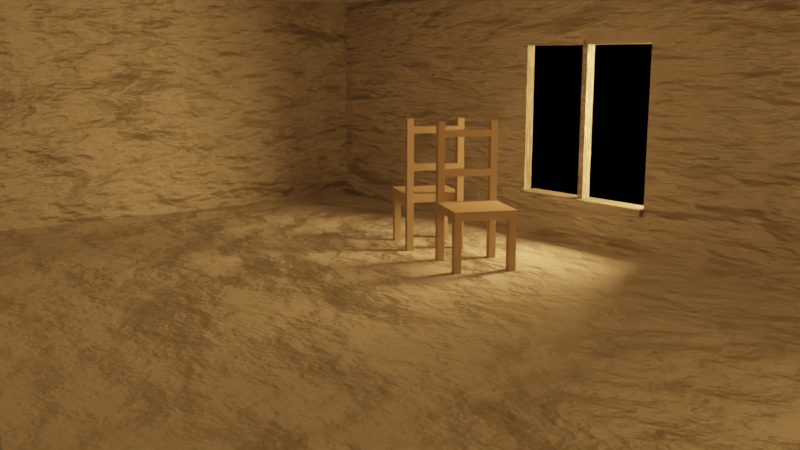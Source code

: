 # Source: renderDay18.blend  (saved by Blender 2.79.6; exported with 4.5.12 LTS)
import bpy
from mathutils import Matrix  # noqa: F401  (used for matrix-valued properties, if any)

bpy.ops.wm.read_factory_settings(use_empty=True)
scene = bpy.context.scene
scene.name = 'Scene'

# ---- collections
col_collection_1 = bpy.data.collections.new('Collection 1'); scene.collection.children.link(col_collection_1)

# ---- materials (node trees are filled in below, after node groups)
mat_material_006 = bpy.data.materials.new('Material.006')
mat_material_006.alpha_threshold = 0.0
mat_material_006.roughness = 0.5
mat_material_004 = bpy.data.materials.new('Material.004')
mat_material_004.alpha_threshold = 0.0
mat_material_004.roughness = 0.5
mat_material_003 = bpy.data.materials.new('Material.003')
mat_material_003.alpha_threshold = 0.0
mat_material_003.roughness = 0.5
mat_material_005 = bpy.data.materials.new('Material.005')
mat_material_005.alpha_threshold = 0.0
mat_material_005.roughness = 0.5
mat_material_002 = bpy.data.materials.new('Material.002')
mat_material_002.alpha_threshold = 0.0
mat_material_002.roughness = 0.5
mat_fur_material = bpy.data.materials.new('Fur Material')
mat_fur_material.alpha_threshold = 0.0
mat_fur_material.diffuse_color = (0.0107, 0.8, 0.01254, 1.0)
mat_fur_material.roughness = 0.5
mat_material_001 = bpy.data.materials.new('Material.001')
mat_material_001.alpha_threshold = 0.0
mat_material_001.roughness = 0.5

# ---- material node trees
mat_material_006.use_nodes = True; mat_material_006.node_tree.nodes.clear()
_N = mat_material_006.node_tree.nodes; _L = mat_material_006.node_tree.links
n0 = _N.new('ShaderNodeOutputMaterial'); n0.name = 'Material Output'; n0.location = (200, 0)
n1 = _N.new('ShaderNodeEmission'); n1.name = 'Emission'; n1.location = (0, 0)
n1.inputs[1].default_value = 4.1
n2 = _N.new('ShaderNodeBlackbody'); n2.name = 'Blackbody'; n2.location = (-200, 0)
n2.inputs[0].default_value = 3000.0
_L.new(n2.outputs[0], n1.inputs[0])
_L.new(n1.outputs[0], n0.inputs[0])
n0.is_active_output = True
mat_material_004.use_nodes = True; mat_material_004.node_tree.nodes.clear()
_N = mat_material_004.node_tree.nodes; _L = mat_material_004.node_tree.links
n0 = _N.new('ShaderNodeOutputMaterial'); n0.name = 'Material Output'; n0.location = (200, 0)
n1 = _N.new('ShaderNodeBsdfPrincipled'); n1.name = 'Dielectric'; n1.location = (0, 0)
n1.distribution = 'GGX'
n1.subsurface_method = 'BURLEY'
n1.inputs[2].default_value = 0.0
n1.inputs[3].default_value = 1.45
n1.inputs[13].default_value = 0.0
_L.new(n1.outputs[0], n0.inputs[0])
n0.is_active_output = True
mat_material_003.use_nodes = True; mat_material_003.node_tree.nodes.clear()
_N = mat_material_003.node_tree.nodes; _L = mat_material_003.node_tree.links
n0 = _N.new('ShaderNodeOutputMaterial'); n0.name = 'Material Output'; n0.location = (200, 0)
n1 = _N.new('ShaderNodeEmission'); n1.name = 'Emission'; n1.location = (0, 0)
n1.inputs[1].default_value = 25.9
n2 = _N.new('ShaderNodeBlackbody'); n2.name = 'Blackbody'; n2.location = (-200, 0)
n2.inputs[0].default_value = 3000.0
_L.new(n2.outputs[0], n1.inputs[0])
_L.new(n1.outputs[0], n0.inputs[0])
n0.is_active_output = True
mat_material_005.use_nodes = True; mat_material_005.node_tree.nodes.clear()
_N = mat_material_005.node_tree.nodes; _L = mat_material_005.node_tree.links
n0 = _N.new('ShaderNodeOutputMaterial'); n0.name = 'Material Output'; n0.location = (200, 0)
n1 = _N.new('ShaderNodeBsdfPrincipled'); n1.name = 'Wood'; n1.location = (0, 0)
n1.distribution = 'GGX'
n1.subsurface_method = 'BURLEY'
n1.inputs[0].default_value = (0.402, 0.319, 0.231, 1.0)
n1.inputs[2].default_value = 0.68
n1.inputs[3].default_value = 1.45
n1.inputs[13].default_value = 1.0
_L.new(n1.outputs[0], n0.inputs[0])
n0.is_active_output = True
mat_material_002.use_nodes = True; mat_material_002.node_tree.nodes.clear()
_N = mat_material_002.node_tree.nodes; _L = mat_material_002.node_tree.links
n0 = _N.new('ShaderNodeBsdfPrincipled'); n0.name = 'Concrete'; n0.location = (-217, 491)
n0.distribution = 'GGX'
n0.subsurface_method = 'BURLEY'
n0.inputs[0].default_value = (0.231, 0.231, 0.202, 1.0)
n0.inputs[2].default_value = 0.74
n0.inputs[3].default_value = 1.45
n0.inputs[13].default_value = 1.2
n1 = _N.new('ShaderNodeOutputMaterial'); n1.name = 'Material Output'; n1.location = (1215, 394)
n2 = _N.new('ShaderNodeMixShader'); n2.name = 'Mix Shader'; n2.location = (1017, 364)
n3 = _N.new('ShaderNodeTexNoise'); n3.name = 'Noise Texture'; n3.location = (224, 340)
n3.inputs[3].default_value = 16.0
n4 = _N.new('ShaderNodeBump'); n4.name = 'Bump'; n4.location = (425, 335)
n4.inputs[0].default_value = 6.0
n4.inputs[1].default_value = 1.0
n4.inputs[2].default_value = 1.0
n5 = _N.new('ShaderNodeBsdfDiffuse'); n5.name = 'Diffuse BSDF'; n5.location = (675, 305)
_L.new(n0.outputs[0], n2.inputs[1])
_L.new(n2.outputs[0], n1.inputs[0])
_L.new(n5.outputs[0], n2.inputs[2])
_L.new(n3.outputs[1], n4.inputs[3])
_L.new(n4.outputs[0], n5.inputs[2])
n1.is_active_output = True
mat_material_001.use_nodes = True; mat_material_001.node_tree.nodes.clear()
_N = mat_material_001.node_tree.nodes; _L = mat_material_001.node_tree.links
n0 = _N.new('ShaderNodeOutputMaterial'); n0.name = 'Material Output'; n0.location = (200, 0)
n1 = _N.new('ShaderNodeEmission'); n1.name = 'Emission'; n1.location = (0, 0)
n1.inputs[1].default_value = 5.4
n2 = _N.new('ShaderNodeBlackbody'); n2.name = 'Blackbody'; n2.location = (-200, 0)
n2.inputs[0].default_value = 3000.0
_L.new(n2.outputs[0], n1.inputs[0])
_L.new(n1.outputs[0], n0.inputs[0])
n0.is_active_output = True

# ---- world
world_world = bpy.data.worlds.new('World'); scene.world = world_world
world_world.color = (0.0, 0.0, 0.0)
world_world.use_sun_shadow = False
world_world.sun_shadow_jitter_overblur = 0.0

# ---- cameras
cam_camera = bpy.data.cameras.new('Camera')
cam_camera.clip_end = 100.0
cam_camera.lens = 35.0
cam_camera.sensor_width = 32.0
cam_camera.sensor_height = 18.0
cam_camera.ortho_scale = 7.314
cam_camera.dof.focus_distance = 0.0

# ---- meshes
me_plane_007 = bpy.data.meshes.new('Plane.007')
me_plane_007.from_pydata([(-1.0, -1.0, 0.0), (1.0, -1.0, 0.0), (-1.0, 1.0, 0.0), (1.0, 1.0, 0.0)], [], [(0, 1, 3, 2)])
me_plane_007.materials.append(mat_material_006)
me_plane_007.use_remesh_preserve_volume = False
me_plane_007.use_remesh_preserve_attributes = False
me_plane_007.use_mirror_vertex_groups = False
me_plane_007.update()
me_plane_006 = bpy.data.meshes.new('Plane.006')
me_plane_006.from_pydata([(-1.0, -0.6778, 0.0), (1.379, -0.6778, 0.0), (-1.0, 0.2307, 3.363e-08), (1.379, 0.2307, 3.363e-08), (-1.0, 0.2307, 0.08051), (-1.0, -0.6778, 0.08051), (1.379, -0.6778, 0.08051), (1.379, 0.2307, 0.08051)], [], [(0, 2, 3, 1), (5, 6, 7, 4), (1, 3, 7, 6), (2, 0, 5, 4), (3, 2, 4, 7), (0, 1, 6, 5)])
me_plane_006.materials.append(mat_material_004)
me_plane_006.use_remesh_preserve_volume = False
me_plane_006.use_remesh_preserve_attributes = False
me_plane_006.use_mirror_vertex_groups = False
me_plane_006.update()
me_plane_005 = bpy.data.meshes.new('Plane.005')
me_plane_005.from_pydata([(-1.0, -0.8243, 0.0), (1.379, -0.8243, 0.0), (-1.0, 1.0, 0.0), (1.379, 1.0, 0.0), (-1.0, 1.0, 0.08051), (-1.0, -0.8243, 0.08051), (1.379, -0.8243, 0.08051), (1.379, 1.0, 0.08051)], [], [(0, 2, 3, 1), (5, 6, 7, 4), (1, 3, 7, 6), (2, 0, 5, 4), (3, 2, 4, 7), (0, 1, 6, 5)])
me_plane_005.materials.append(mat_material_004)
me_plane_005.use_remesh_preserve_volume = False
me_plane_005.use_remesh_preserve_attributes = False
me_plane_005.use_mirror_vertex_groups = False
me_plane_005.update()
me_plane_004 = bpy.data.meshes.new('Plane.004')
me_plane_004.from_pydata([(-1.0, -1.0, 0.0), (1.0, -1.0, 0.0), (-1.0, 1.0, 0.0), (1.0, 1.0, 0.0)], [], [(0, 1, 3, 2)])
me_plane_004.materials.append(mat_material_003)
me_plane_004.use_remesh_preserve_volume = False
me_plane_004.use_remesh_preserve_attributes = False
me_plane_004.use_mirror_vertex_groups = False
me_plane_004.update()
me_cube_009 = bpy.data.meshes.new('Cube.009')
me_cube_009.from_pydata([(-1.0, -1.414, -1.0), (-1.0, -1.414, -0.7204), (-1.0, 0.5654, -1.0), (-1.0, 0.5654, -0.7204), (1.0, -1.414, -1.0), (1.0, -1.414, -0.7204), (1.0, 0.5654, -1.0), (1.0, 0.5654, -0.7204), (-37.5, 0.5717, -0.9982), (-37.5, 0.5717, -0.7186), (-15.96, 0.5717, -0.9982), (-15.96, 0.5717, -0.7186), (-37.5, 0.3475, -0.9982), (-37.5, 0.3475, -0.7186), (-15.96, 0.3475, -0.9982), (-15.96, 0.3475, -0.7186), (3.381, 0.5717, -0.7186), (3.381, 0.5717, -0.9982), (3.381, 0.3475, -0.9982), (3.381, 0.3475, -0.7186), (-12.3, -1.414, -1.0), (-12.3, -1.414, -0.7204), (-12.3, 0.5654, -1.0), (-12.3, 0.5654, -0.7204), (-10.3, -1.414, -1.0), (-10.3, -1.414, -0.7204), (-10.3, 0.5654, -1.0), (-10.3, 0.5654, -0.7204), (-37.5, -1.2, 0.8384), (-37.5, -1.2, 1.118), (-19.91, -1.2, 0.8384), (-19.91, -1.2, 1.118), (-37.5, -1.425, 0.8384), (-37.5, -1.425, 1.118), (-19.91, -1.425, 0.8384), (-19.91, -1.425, 1.118), (-37.5, 0.5707, 0.8384), (-37.5, 0.5707, 1.118), (-19.84, 0.5707, 0.8384), (-19.84, 0.5707, 1.118), (-37.5, 0.3465, 0.8384), (-37.5, 0.3465, 1.118), (-19.84, 0.3465, 0.8384), (-19.84, 0.3465, 1.118), (-37.5, -1.2, -0.9982), (-37.5, -1.2, -0.7186), (-15.96, -1.2, -0.9982), (-15.96, -1.2, -0.7186), (-37.5, -1.425, -0.9982), (-37.5, -1.425, -0.7186), (-15.96, -1.425, -0.9982), (-15.96, -1.425, -0.7186), (3.381, -1.2, -0.7186), (3.381, -1.2, -0.9982), (3.381, -1.425, -0.9982), (3.381, -1.425, -0.7186), (-22.22, -1.428, 1.172), (-19.73, -1.428, 1.172), (-22.22, -1.428, -0.8281), (-19.73, -1.428, -0.8281), (-22.22, 0.5721, 1.172), (-19.73, 0.5721, 1.172), (-22.22, 0.5721, -0.8281), (-19.73, 0.5721, -0.8281)], [], [(0, 1, 3, 2), (6, 7, 5, 4), (4, 5, 1, 0), (2, 6, 4, 0), (7, 3, 1, 5), (2, 3, 7, 6), (8, 9, 11, 10), (10, 11, 16, 17), (14, 15, 13, 12), (12, 13, 9, 8), (10, 14, 12, 8), (15, 11, 9, 13), (17, 16, 19, 18), (15, 14, 18, 19), (14, 10, 17, 18), (11, 15, 19, 16), (20, 21, 23, 22), (26, 27, 25, 24), (24, 25, 21, 20), (22, 26, 24, 20), (27, 23, 21, 25), (22, 23, 27, 26), (28, 29, 31, 30), (34, 35, 33, 32), (32, 33, 29, 28), (30, 34, 32, 28), (35, 31, 29, 33), (30, 31, 35, 34), (36, 37, 39, 38), (42, 43, 41, 40), (40, 41, 37, 36), (38, 42, 40, 36), (43, 39, 37, 41), (38, 39, 43, 42), (44, 45, 47, 46), (46, 47, 52, 53), (50, 51, 49, 48), (48, 49, 45, 44), (46, 50, 48, 44), (51, 47, 45, 49), (53, 52, 55, 54), (51, 50, 54, 55), (50, 46, 53, 54), (47, 51, 55, 52), (56, 57, 59, 58), (58, 59, 63, 62), (62, 63, 61, 60), (60, 61, 57, 56), (58, 62, 60, 56), (63, 59, 57, 61)])
me_cube_009.materials.append(mat_material_005)
me_cube_009.use_remesh_preserve_volume = False
me_cube_009.use_remesh_preserve_attributes = False
me_cube_009.use_mirror_vertex_groups = False
me_cube_009.update()
me_plane_003 = bpy.data.meshes.new('Plane.003')
me_plane_003.from_pydata([(-0.2958, -1.233, -5.204e-08), (1.0, -1.233, 0.0), (-0.2958, 1.0, -5.204e-08), (1.0, 1.0, 0.0), (-0.2958, -1.233, 0.04584), (1.0, -1.233, 0.04584), (-0.2958, 1.0, 0.04584), (1.0, 1.0, 0.04584)], [], [(0, 2, 3, 1), (4, 5, 7, 6), (3, 2, 6, 7), (0, 1, 5, 4), (1, 3, 7, 5), (2, 0, 4, 6)])
me_plane_003.materials.append(mat_material_002)
me_plane_003.materials.append(mat_fur_material)
me_plane_003.use_remesh_preserve_volume = False
me_plane_003.use_remesh_preserve_attributes = False
me_plane_003.use_mirror_vertex_groups = False
me_plane_003.update()
me_cube_007 = bpy.data.meshes.new('Cube.007')
me_cube_007.from_pydata([(-1.0, -1.414, -1.0), (-1.0, -1.414, -0.7204), (-1.0, 0.5654, -1.0), (-1.0, 0.5654, -0.7204), (1.0, -1.414, -1.0), (1.0, -1.414, -0.7204), (1.0, 0.5654, -1.0), (1.0, 0.5654, -0.7204), (-37.5, 0.5717, -0.9982), (-37.5, 0.5717, -0.7186), (-15.96, 0.5717, -0.9982), (-15.96, 0.5717, -0.7186), (-37.5, 0.3475, -0.9982), (-37.5, 0.3475, -0.7186), (-15.96, 0.3475, -0.9982), (-15.96, 0.3475, -0.7186), (3.381, 0.5717, -0.7186), (3.381, 0.5717, -0.9982), (3.381, 0.3475, -0.9982), (3.381, 0.3475, -0.7186), (-12.3, -1.414, -1.0), (-12.3, -1.414, -0.7204), (-12.3, 0.5654, -1.0), (-12.3, 0.5654, -0.7204), (-10.3, -1.414, -1.0), (-10.3, -1.414, -0.7204), (-10.3, 0.5654, -1.0), (-10.3, 0.5654, -0.7204), (-37.5, -1.2, 0.8384), (-37.5, -1.2, 1.118), (-19.91, -1.2, 0.8384), (-19.91, -1.2, 1.118), (-37.5, -1.425, 0.8384), (-37.5, -1.425, 1.118), (-19.91, -1.425, 0.8384), (-19.91, -1.425, 1.118), (-37.5, 0.5707, 0.8384), (-37.5, 0.5707, 1.118), (-19.84, 0.5707, 0.8384), (-19.84, 0.5707, 1.118), (-37.5, 0.3465, 0.8384), (-37.5, 0.3465, 1.118), (-19.84, 0.3465, 0.8384), (-19.84, 0.3465, 1.118), (-37.5, -1.2, -0.9982), (-37.5, -1.2, -0.7186), (-15.96, -1.2, -0.9982), (-15.96, -1.2, -0.7186), (-37.5, -1.425, -0.9982), (-37.5, -1.425, -0.7186), (-15.96, -1.425, -0.9982), (-15.96, -1.425, -0.7186), (3.381, -1.2, -0.7186), (3.381, -1.2, -0.9982), (3.381, -1.425, -0.9982), (3.381, -1.425, -0.7186), (-22.22, -1.428, 1.172), (-19.73, -1.428, 1.172), (-22.22, -1.428, -0.8281), (-19.73, -1.428, -0.8281), (-22.22, 0.5721, 1.172), (-19.73, 0.5721, 1.172), (-22.22, 0.5721, -0.8281), (-19.73, 0.5721, -0.8281)], [], [(0, 1, 3, 2), (6, 7, 5, 4), (4, 5, 1, 0), (2, 6, 4, 0), (7, 3, 1, 5), (2, 3, 7, 6), (8, 9, 11, 10), (10, 11, 16, 17), (14, 15, 13, 12), (12, 13, 9, 8), (10, 14, 12, 8), (15, 11, 9, 13), (17, 16, 19, 18), (15, 14, 18, 19), (14, 10, 17, 18), (11, 15, 19, 16), (20, 21, 23, 22), (26, 27, 25, 24), (24, 25, 21, 20), (22, 26, 24, 20), (27, 23, 21, 25), (22, 23, 27, 26), (28, 29, 31, 30), (34, 35, 33, 32), (32, 33, 29, 28), (30, 34, 32, 28), (35, 31, 29, 33), (30, 31, 35, 34), (36, 37, 39, 38), (42, 43, 41, 40), (40, 41, 37, 36), (38, 42, 40, 36), (43, 39, 37, 41), (38, 39, 43, 42), (44, 45, 47, 46), (46, 47, 52, 53), (50, 51, 49, 48), (48, 49, 45, 44), (46, 50, 48, 44), (51, 47, 45, 49), (53, 52, 55, 54), (51, 50, 54, 55), (50, 46, 53, 54), (47, 51, 55, 52), (56, 57, 59, 58), (58, 59, 63, 62), (62, 63, 61, 60), (60, 61, 57, 56), (58, 62, 60, 56), (63, 59, 57, 61)])
me_cube_007.materials.append(mat_material_005)
me_cube_007.use_remesh_preserve_volume = False
me_cube_007.use_remesh_preserve_attributes = False
me_cube_007.use_mirror_vertex_groups = False
me_cube_007.update()
me_plane_001 = bpy.data.meshes.new('Plane.001')
me_plane_001.from_pydata([(-1.88, -1.0, 0.0), (1.882, -1.0, 0.0), (-1.88, 1.0, 0.0), (1.882, 1.0, 0.0), (-1.88, -1.0, 0.3674), (1.882, -1.0, 0.3674), (-1.88, 1.0, 0.3674), (1.882, 1.0, 0.3674), (-0.3333, -1.0, 0.0), (0.3333, -1.0, 0.0), (0.3333, 1.0, 0.0), (-0.3333, 1.0, 0.0), (-0.3333, -1.0, 0.3674), (0.3333, -1.0, 0.3674), (0.3333, 1.0, 0.3674), (-0.3333, 1.0, 0.3674), (-1.88, 0.6887, 0.0), (1.882, 0.6887, 0.0), (-1.88, 0.6887, 0.3674), (1.882, 0.6887, 0.3674), (-1.88, -0.5865, 0.0), (-1.88, -0.5865, 0.3674), (1.882, -0.5865, 0.0), (1.882, -0.5865, 0.3674), (-0.2, -1.0, 0.0), (-0.06667, -1.0, 0.0), (0.06667, -1.0, 0.0), (0.2, -1.0, 0.0), (-0.2, -1.0, 0.3674), (-0.06667, -1.0, 0.3674), (0.06667, -1.0, 0.3674), (0.2, -1.0, 0.3674), (0.2, -0.5865, 0.3674), (0.06667, -0.5865, 0.3674), (-0.06667, -0.5865, 0.3674), (-0.2, -0.5865, 0.3674), (-0.2, -0.5865, 0.0), (-0.06667, -0.5865, 0.0), (0.06667, -0.5865, 0.0), (0.2, -0.5865, 0.0), (-0.04, -1.0, 0.0), (-0.01333, -1.0, 0.0), (0.01333, -1.0, 0.0), (0.04, -1.0, 0.0), (-0.04, -1.0, 0.3674), (-0.01333, -1.0, 0.3674), (0.01333, -1.0, 0.3674), (0.04, -1.0, 0.3674), (0.04, -0.5865, 0.3674), (-0.04, -0.5865, 0.3674), (-0.04, -0.5865, 0.0), (0.04, -0.5865, 0.0), (-1.88, -0.6464, 0.0), (-1.88, -0.6464, 0.3674), (-0.3333, -0.6464, 0.0), (0.3333, -0.6464, 0.0), (1.882, -0.6464, 0.0), (1.882, -0.6464, 0.3674), (-0.3333, -0.6464, 0.3674), (0.3333, -0.6464, 0.3674), (-0.2, -0.6464, 0.0), (-0.06667, -0.6464, 0.0), (0.06667, -0.6464, 0.0), (0.2, -0.6464, 0.0), (-0.2, -0.6464, 0.3674), (-0.06667, -0.6464, 0.3674), (0.06667, -0.6464, 0.3674), (0.2, -0.6464, 0.3674), (-0.04, -0.6464, 0.3674), (-0.01333, -0.6464, 0.3674), (0.01333, -0.6464, 0.3674), (0.04, -0.6464, 0.3674), (-0.04, -0.6464, 0.0), (-0.01333, -0.6464, 0.0), (0.01333, -0.6464, 0.0), (0.04, -0.6464, 0.0), (-0.3333, -0.6464, 0.5747), (-0.3333, -0.5865, 0.5747), (0.3333, -0.6464, 0.5747), (0.3333, -0.5865, 0.5747), (-0.2, -0.5865, 0.5747), (0.2, -0.5865, 0.5747), (0.06667, -0.5865, 0.5747), (-0.04, -0.5865, 0.5747), (-0.06667, -0.5865, 0.5747), (-0.2, -0.6464, 0.5747), (-0.06667, -0.6464, 0.5747), (0.06667, -0.6464, 0.5747), (0.2, -0.6464, 0.5747), (0.04, -0.5865, 0.5747), (0.01333, -0.5865, 0.5747), (-0.01333, -0.5865, 0.5747), (-0.04, -0.6464, 0.5747), (-0.01333, -0.6464, 0.5747), (0.01333, -0.6464, 0.5747), (0.04, -0.6464, 0.5747), (0.2, -0.5865, -0.2136), (0.3333, -0.5865, -0.2136), (-0.3333, -0.5865, -0.2136), (-0.2, -0.5865, -0.2136), (-0.06667, -0.5865, -0.2136), (0.04, -0.5865, -0.2136), (0.06667, -0.5865, -0.2136), (-0.04, -0.5865, -0.2136), (-0.01333, -0.5865, -0.2136), (0.01333, -0.5865, -0.2136), (-0.3333, -0.6464, -0.2136), (0.3333, -0.6464, -0.2136), (-0.2, -0.6464, -0.2136), (-0.06667, -0.6464, -0.2136), (0.06667, -0.6464, -0.2136), (0.2, -0.6464, -0.2136), (-0.04, -0.6464, -0.2136), (-0.01333, -0.6464, -0.2136), (0.01333, -0.6464, -0.2136), (0.04, -0.6464, -0.2136), (-0.3333, 1.293, 0.0), (-1.88, 1.293, 0.0), (-0.3333, 1.293, 0.3674), (-1.88, 1.293, 0.3674), (1.882, 1.293, 0.0), (1.882, 1.293, 0.3674), (0.3333, 1.293, 0.0), (0.3333, 1.293, 0.3674), (0.01333, -0.5865, 0.3629), (0.008889, -0.5865, 0.3674), (0.01333, -0.5865, 0.3718), (0.01778, -0.5865, 0.3674), (0.01331, -0.5865, 0.3634), (0.01326, -0.5865, 0.3638), (0.01316, -0.5865, 0.3642), (0.01303, -0.5865, 0.3646), (0.01287, -0.5865, 0.3649), (0.01267, -0.5865, 0.3653), (0.01244, -0.5865, 0.3656), (0.01217, -0.5865, 0.3659), (0.01188, -0.5865, 0.3662), (0.01157, -0.5865, 0.3665), (0.01123, -0.5865, 0.3667), (0.01087, -0.5865, 0.3669), (0.01049, -0.5865, 0.3671), (0.01011, -0.5865, 0.3672), (0.009706, -0.5865, 0.3673), (0.009299, -0.5865, 0.3674), (-0.008889, -0.5865, 0.3674), (-0.01333, -0.5865, 0.3629), (-0.01778, -0.5865, 0.3674), (-0.01333, -0.5865, 0.3718), (-0.009299, -0.5865, 0.3674), (-0.009706, -0.5865, 0.3673), (-0.01011, -0.5865, 0.3672), (-0.01049, -0.5865, 0.3671), (-0.01087, -0.5865, 0.3669), (-0.01123, -0.5865, 0.3667), (-0.01157, -0.5865, 0.3665), (-0.01188, -0.5865, 0.3662), (-0.01217, -0.5865, 0.3659), (-0.01244, -0.5865, 0.3656), (-0.01267, -0.5865, 0.3653), (-0.01287, -0.5865, 0.3649), (-0.01303, -0.5865, 0.3646), (-0.01316, -0.5865, 0.3642), (-0.01326, -0.5865, 0.3638), (-0.01331, -0.5865, 0.3634), (-0.01333, -0.5865, 0.004444), (-0.008889, -0.5865, 0.0), (-0.01333, -0.5865, -0.004444), (-0.01778, -0.5865, 0.0), (-0.01331, -0.5865, 0.004034), (-0.01326, -0.5865, 0.003628), (-0.01316, -0.5865, 0.003228), (-0.01303, -0.5865, 0.002839), (-0.01287, -0.5865, 0.002463), (-0.01267, -0.5865, 0.002105), (-0.01244, -0.5865, 0.001766), (-0.01217, -0.5865, 0.00145), (-0.01188, -0.5865, 0.00116), (-0.01157, -0.5865, 0.0008977), (-0.01123, -0.5865, 0.0006657), (-0.01087, -0.5865, 0.0004659), (-0.01049, -0.5865, 0.0003001), (-0.01011, -0.5865, 0.0001697), (-0.009706, -0.5865, 7.567e-05), (-0.009299, -0.5865, 1.896e-05), (0.008889, -0.5865, 0.0), (0.01333, -0.5865, 0.004444), (0.01778, -0.5865, 0.0), (0.01333, -0.5865, -0.004444), (0.009299, -0.5865, 1.896e-05), (0.009706, -0.5865, 7.567e-05), (0.01011, -0.5865, 0.0001697), (0.01049, -0.5865, 0.0003001), (0.01087, -0.5865, 0.0004659), (0.01123, -0.5865, 0.0006657), (0.01157, -0.5865, 0.0008977), (0.01188, -0.5865, 0.00116), (0.01217, -0.5865, 0.00145), (0.01244, -0.5865, 0.001766), (0.01267, -0.5865, 0.002105), (0.01287, -0.5865, 0.002463), (0.01303, -0.5865, 0.002839), (0.01316, -0.5865, 0.003228), (0.01326, -0.5865, 0.003628), (0.01331, -0.5865, 0.004034), (0.008889, 0.7226, 0.3674), (0.01333, 0.7226, 0.3629), (0.009299, 0.7226, 0.3674), (0.009706, 0.7226, 0.3673), (0.01011, 0.7226, 0.3672), (0.01049, 0.7226, 0.3671), (0.01087, 0.7226, 0.3669), (0.01123, 0.7226, 0.3667), (0.01157, 0.7226, 0.3665), (0.01188, 0.7226, 0.3662), (0.01217, 0.7226, 0.3659), (0.01244, 0.7226, 0.3656), (0.01267, 0.7226, 0.3653), (0.01287, 0.7226, 0.3649), (0.01303, 0.7226, 0.3646), (0.01316, 0.7226, 0.3642), (0.01326, 0.7226, 0.3638), (0.01331, 0.7226, 0.3634), (-0.01333, 0.7226, 0.3629), (-0.008889, 0.7226, 0.3674), (-0.01331, 0.7226, 0.3634), (-0.01326, 0.7226, 0.3638), (-0.01316, 0.7226, 0.3642), (-0.01303, 0.7226, 0.3646), (-0.01287, 0.7226, 0.3649), (-0.01267, 0.7226, 0.3653), (-0.01244, 0.7226, 0.3656), (-0.01217, 0.7226, 0.3659), (-0.01188, 0.7226, 0.3662), (-0.01157, 0.7226, 0.3665), (-0.01123, 0.7226, 0.3667), (-0.01087, 0.7226, 0.3669), (-0.01049, 0.7226, 0.3671), (-0.01011, 0.7226, 0.3672), (-0.009706, 0.7226, 0.3673), (-0.009299, 0.7226, 0.3674), (-0.008889, 0.7226, -6.042e-08), (-0.01333, 0.7226, 0.004444), (-0.009299, 0.7226, 1.89e-05), (-0.009706, 0.7226, 7.561e-05), (-0.01011, 0.7226, 0.0001696), (-0.01049, 0.7226, 0.0003001), (-0.01087, 0.7226, 0.0004659), (-0.01123, 0.7226, 0.0006656), (-0.01157, 0.7226, 0.0008976), (-0.01188, 0.7226, 0.00116), (-0.01217, 0.7226, 0.00145), (-0.01244, 0.7226, 0.001766), (-0.01267, 0.7226, 0.002105), (-0.01287, 0.7226, 0.002463), (-0.01303, 0.7226, 0.002839), (-0.01316, 0.7226, 0.003228), (-0.01326, 0.7226, 0.003628), (-0.01331, 0.7226, 0.004034), (0.01333, 0.7226, 0.004444), (0.008889, 0.7226, -6.042e-08), (0.01331, 0.7226, 0.004034), (0.01326, 0.7226, 0.003628), (0.01316, 0.7226, 0.003228), (0.01303, 0.7226, 0.002839), (0.01287, 0.7226, 0.002463), (0.01267, 0.7226, 0.002105), (0.01244, 0.7226, 0.001766), (0.01217, 0.7226, 0.00145), (0.01188, 0.7226, 0.00116), (0.01157, 0.7226, 0.0008976), (0.01123, 0.7226, 0.0006656), (0.01087, 0.7226, 0.0004659), (0.01049, 0.7226, 0.0003001), (0.01011, 0.7226, 0.0001696), (0.009706, 0.7226, 7.561e-05), (0.009299, 0.7226, 1.89e-05), (-0.3379, 0.6887, 0.3674), (-0.3333, 0.6887, 0.3628), (-0.3287, 0.6887, 0.3674), (-0.3333, 0.6934, 0.3674), (-0.3376, 0.6887, 0.3674), (-0.3373, 0.6887, 0.3674), (-0.337, 0.6887, 0.3673), (-0.3367, 0.6887, 0.3672), (-0.3364, 0.6887, 0.3671), (-0.3361, 0.6887, 0.367), (-0.3358, 0.6887, 0.3669), (-0.3355, 0.6887, 0.3667), (-0.3353, 0.6887, 0.3666), (-0.335, 0.6887, 0.3664), (-0.3348, 0.6887, 0.3662), (-0.3346, 0.6887, 0.3659), (-0.3344, 0.6887, 0.3657), (-0.3342, 0.6887, 0.3654), (-0.334, 0.6887, 0.3652), (-0.3338, 0.6887, 0.3649), (-0.3337, 0.6887, 0.3646), (-0.3336, 0.6887, 0.3643), (-0.3335, 0.6887, 0.364), (-0.3334, 0.6887, 0.3637), (-0.3334, 0.6887, 0.3634), (-0.3333, 0.6887, 0.3631), (0.3333, 0.6887, 0.3628), (0.3379, 0.6887, 0.3674), (0.3333, 0.6934, 0.3674), (0.3287, 0.6887, 0.3674), (0.3333, 0.6887, 0.3631), (0.3334, 0.6887, 0.3634), (0.3334, 0.6887, 0.3637), (0.3335, 0.6887, 0.364), (0.3336, 0.6887, 0.3643), (0.3337, 0.6887, 0.3646), (0.3338, 0.6887, 0.3649), (0.334, 0.6887, 0.3652), (0.3342, 0.6887, 0.3654), (0.3344, 0.6887, 0.3657), (0.3346, 0.6887, 0.3659), (0.3348, 0.6887, 0.3662), (0.335, 0.6887, 0.3664), (0.3353, 0.6887, 0.3666), (0.3355, 0.6887, 0.3667), (0.3358, 0.6887, 0.3669), (0.3361, 0.6887, 0.367), (0.3364, 0.6887, 0.3671), (0.3367, 0.6887, 0.3672), (0.337, 0.6887, 0.3673), (0.3373, 0.6887, 0.3674), (0.3376, 0.6887, 0.3674), (-0.3333, 0.6887, 0.004606), (-0.3379, 0.6887, 0.0), (-0.3333, 0.6934, 0.0), (-0.3287, 0.6887, 0.0), (-0.3333, 0.6887, 0.004292), (-0.3334, 0.6887, 0.003979), (-0.3334, 0.6887, 0.003669), (-0.3335, 0.6887, 0.003364), (-0.3336, 0.6887, 0.003064), (-0.3337, 0.6887, 0.002771), (-0.3338, 0.6887, 0.002487), (-0.334, 0.6887, 0.002213), (-0.3342, 0.6887, 0.00195), (-0.3344, 0.6887, 0.001699), (-0.3346, 0.6887, 0.001462), (-0.3348, 0.6887, 0.00124), (-0.335, 0.6887, 0.001033), (-0.3353, 0.6887, 0.0008431), (-0.3355, 0.6887, 0.0006706), (-0.3358, 0.6887, 0.0005164), (-0.3361, 0.6887, 0.0003813), (-0.3364, 0.6887, 0.000266), (-0.3367, 0.6887, 0.0001708), (-0.337, 0.6887, 9.634e-05), (-0.3373, 0.6887, 4.29e-05), (-0.3376, 0.6887, 1.074e-05), (0.3379, 0.6887, 0.0), (0.3333, 0.6887, 0.004606), (0.3287, 0.6887, 0.0), (0.3333, 0.6934, 0.0), (0.3376, 0.6887, 1.074e-05), (0.3373, 0.6887, 4.29e-05), (0.337, 0.6887, 9.634e-05), (0.3367, 0.6887, 0.0001708), (0.3364, 0.6887, 0.000266), (0.3361, 0.6887, 0.0003813), (0.3358, 0.6887, 0.0005164), (0.3355, 0.6887, 0.0006706), (0.3353, 0.6887, 0.0008431), (0.335, 0.6887, 0.001033), (0.3348, 0.6887, 0.00124), (0.3346, 0.6887, 0.001462), (0.3344, 0.6887, 0.001699), (0.3342, 0.6887, 0.00195), (0.334, 0.6887, 0.002213), (0.3338, 0.6887, 0.002487), (0.3337, 0.6887, 0.002771), (0.3336, 0.6887, 0.003064), (0.3335, 0.6887, 0.003364), (0.3334, 0.6887, 0.003669), (0.3334, 0.6887, 0.003979), (0.3333, 0.6887, 0.004292), (-0.3379, -0.5865, 0.0), (-0.3333, -0.5865, 0.004606), (-0.3287, -0.5865, 0.0), (-0.3333, -0.5865, -0.004606), (-0.3333, -0.5911, 0.0), (-0.3376, -0.5865, 1.074e-05), (-0.3373, -0.5865, 4.29e-05), (-0.337, -0.5865, 9.634e-05), (-0.3367, -0.5865, 0.0001708), (-0.3364, -0.5865, 0.000266), (-0.3361, -0.5865, 0.0003813), (-0.3358, -0.5865, 0.0005164), (-0.3355, -0.5865, 0.0006706), (-0.3353, -0.5865, 0.0008431), (-0.335, -0.5865, 0.001033), (-0.3348, -0.5865, 0.00124), (-0.3346, -0.5865, 0.001462), (-0.3344, -0.5865, 0.001699), (-0.3342, -0.5865, 0.00195), (-0.334, -0.5865, 0.002213), (-0.3338, -0.5865, 0.002487), (-0.3337, -0.5865, 0.002771), (-0.3336, -0.5865, 0.003064), (-0.3335, -0.5865, 0.003364), (-0.3334, -0.5865, 0.003669), (-0.3334, -0.5865, 0.003979), (-0.3333, -0.5865, 0.004292), (0.3333, -0.5865, 0.004606), (0.3379, -0.5865, 0.0), (0.3333, -0.5911, 0.0), (0.3333, -0.5865, -0.004606), (0.3287, -0.5865, 0.0), (0.3333, -0.5865, 0.004292), (0.3334, -0.5865, 0.003979), (0.3334, -0.5865, 0.003669), (0.3335, -0.5865, 0.003364), (0.3336, -0.5865, 0.003064), (0.3337, -0.5865, 0.002771), (0.3338, -0.5865, 0.002487), (0.334, -0.5865, 0.002213), (0.3342, -0.5865, 0.00195), (0.3344, -0.5865, 0.001699), (0.3346, -0.5865, 0.001462), (0.3348, -0.5865, 0.00124), (0.335, -0.5865, 0.001033), (0.3353, -0.5865, 0.0008431), (0.3355, -0.5865, 0.0006706), (0.3358, -0.5865, 0.0005164), (0.3361, -0.5865, 0.0003813), (0.3364, -0.5865, 0.000266), (0.3367, -0.5865, 0.0001708), (0.337, -0.5865, 9.634e-05), (0.3373, -0.5865, 4.29e-05), (0.3376, -0.5865, 1.074e-05), (-0.3333, -0.5865, 0.3628), (-0.3379, -0.5865, 0.3674), (-0.3333, -0.5911, 0.3674), (-0.3333, -0.5865, 0.372), (-0.3287, -0.5865, 0.3674), (-0.3333, -0.5865, 0.3631), (-0.3334, -0.5865, 0.3634), (-0.3334, -0.5865, 0.3637), (-0.3335, -0.5865, 0.364), (-0.3336, -0.5865, 0.3643), (-0.3337, -0.5865, 0.3646), (-0.3338, -0.5865, 0.3649), (-0.334, -0.5865, 0.3652), (-0.3342, -0.5865, 0.3654), (-0.3344, -0.5865, 0.3657), (-0.3346, -0.5865, 0.3659), (-0.3348, -0.5865, 0.3662), (-0.335, -0.5865, 0.3664), (-0.3353, -0.5865, 0.3666), (-0.3355, -0.5865, 0.3667), (-0.3358, -0.5865, 0.3669), (-0.3361, -0.5865, 0.367), (-0.3364, -0.5865, 0.3671), (-0.3367, -0.5865, 0.3672), (-0.337, -0.5865, 0.3673), (-0.3373, -0.5865, 0.3674), (-0.3376, -0.5865, 0.3674), (0.3379, -0.5865, 0.3674), (0.3333, -0.5865, 0.3628), (0.3287, -0.5865, 0.3674), (0.3333, -0.5865, 0.372), (0.3333, -0.5911, 0.3674), (0.3376, -0.5865, 0.3674), (0.3373, -0.5865, 0.3674), (0.337, -0.5865, 0.3673), (0.3367, -0.5865, 0.3672), (0.3364, -0.5865, 0.3671), (0.3361, -0.5865, 0.367), (0.3358, -0.5865, 0.3669), (0.3355, -0.5865, 0.3667), (0.3353, -0.5865, 0.3666), (0.335, -0.5865, 0.3664), (0.3348, -0.5865, 0.3662), (0.3346, -0.5865, 0.3659), (0.3344, -0.5865, 0.3657), (0.3342, -0.5865, 0.3654), (0.334, -0.5865, 0.3652), (0.3338, -0.5865, 0.3649), (0.3337, -0.5865, 0.3646), (0.3336, -0.5865, 0.3643), (0.3335, -0.5865, 0.364), (0.3334, -0.5865, 0.3637), (0.3334, -0.5865, 0.3634), (0.3333, -0.5865, 0.3631)], [], [(408, 354, 17, 22), (462, 302, 355, 407), (17, 3, 7, 19), (52, 0, 4, 53), (10, 11, 116, 122), (9, 1, 5, 13), (0, 8, 12, 4), (27, 9, 13, 31), (7, 3, 120, 121), (15, 14, 123, 118), (434, 381, 328, 277), (21, 435, 276, 18), (20, 16, 329, 380), (16, 2, 11, 330, 329), (383, 382, 36, 99, 98), (354, 357, 10, 3, 17), (304, 303, 19, 7, 14), (328, 331, 356, 355, 302, 305, 278, 277), (2, 16, 18, 6), (22, 17, 19, 23), (331, 330, 11, 10, 357, 356), (52, 20, 380, 384, 54), (463, 462, 407, 411, 39, 32), (464, 463, 32, 81, 79), (56, 22, 23, 57), (35, 438, 437, 77, 80), (67, 59, 78, 88), (54, 384, 383, 98, 106), (184, 165, 240, 259), (16, 20, 21, 18), (461, 23, 19, 303), (18, 276, 279, 15, 6), (437, 436, 58, 76, 77), (39, 411, 410, 97, 96), (55, 63, 111, 107), (74, 73, 113, 114), (49, 34, 84, 83), (64, 65, 86, 85), (59, 57, 23, 461, 465), (32, 33, 82, 81), (410, 409, 55, 107, 97), (32, 39, 38, 33), (49, 50, 37, 34), (34, 37, 36, 35), (8, 24, 28, 12), (24, 25, 29, 28), (43, 26, 30, 47), (26, 27, 31, 30), (25, 40, 44, 29), (40, 41, 45, 44), (41, 42, 46, 45), (42, 43, 47, 46), (33, 38, 51, 48), (126, 125, 144, 147, 91, 90), (50, 167, 166, 104, 103), (164, 145, 222, 241), (71, 66, 87, 95), (53, 58, 436, 435, 21), (66, 67, 88, 87), (166, 165, 184, 187, 105, 104), (38, 39, 96, 102), (35, 36, 382, 381, 434, 438), (60, 54, 106, 108), (187, 186, 51, 101, 105), (147, 146, 49, 83, 91), (144, 125, 204, 223), (42, 74, 75, 43), (41, 73, 74, 42), (40, 72, 73, 41), (25, 61, 72, 40), (46, 47, 71, 70), (45, 46, 70, 69), (44, 45, 69, 68), (29, 44, 68, 65), (30, 31, 67, 66), (47, 30, 66, 71), (28, 29, 65, 64), (12, 28, 64, 58), (26, 62, 63, 27), (43, 75, 62, 26), (24, 60, 61, 25), (8, 54, 60, 24), (27, 63, 55, 9), (0, 52, 54, 8), (31, 13, 59, 67), (4, 12, 58, 53), (1, 56, 57, 5), (13, 5, 57, 59), (9, 55, 56, 1), (20, 52, 53, 21), (88, 78, 79, 81), (76, 85, 80, 77), (85, 86, 84, 80), (95, 87, 82, 89), (87, 88, 81, 82), (86, 92, 83, 84), (92, 93, 91, 83), (93, 94, 90, 91), (94, 95, 89, 90), (33, 48, 89, 82), (58, 64, 85, 76), (34, 35, 80, 84), (70, 71, 95, 94), (48, 51, 186, 185, 124, 127), (69, 70, 94, 93), (124, 185, 258, 205), (68, 69, 93, 92), (146, 145, 164, 167, 50, 49), (65, 68, 92, 86), (59, 465, 464, 79, 78), (111, 96, 97, 107), (106, 98, 99, 108), (108, 99, 100, 109), (115, 101, 102, 110), (110, 102, 96, 111), (109, 100, 103, 112), (112, 103, 104, 113), (113, 104, 105, 114), (114, 105, 101, 115), (73, 72, 112, 113), (204, 206, 207, 208, 209, 210, 211, 212, 213, 214, 215, 216, 217, 218, 219, 220, 221, 205, 258, 260, 261, 262, 263, 264, 265, 266, 267, 268, 269, 270, 271, 272, 273, 274, 275, 259, 240, 242, 243, 244, 245, 246, 247, 248, 249, 250, 251, 252, 253, 254, 255, 256, 257, 241, 222, 224, 225, 226, 227, 228, 229, 230, 231, 232, 233, 234, 235, 236, 237, 238, 239, 223), (72, 61, 109, 112), (63, 62, 110, 111), (55, 409, 408, 22, 56), (62, 75, 115, 110), (36, 37, 100, 99), (61, 60, 108, 109), (51, 38, 102, 101), (37, 50, 103, 100), (75, 74, 114, 115), (116, 117, 119, 118), (120, 122, 123, 121), (122, 116, 118, 123), (2, 6, 119, 117), (14, 7, 121, 123), (6, 15, 118, 119), (3, 10, 122, 120), (11, 2, 117, 116), (124, 128, 129, 130, 131, 132, 133, 134, 135, 136, 137, 138, 139, 140, 141, 142, 143, 125, 126, 127), (144, 148, 149, 150, 151, 152, 153, 154, 155, 156, 157, 158, 159, 160, 161, 162, 163, 145, 146, 147), (164, 168, 169, 170, 171, 172, 173, 174, 175, 176, 177, 178, 179, 180, 181, 182, 183, 165, 166, 167), (184, 188, 189, 190, 191, 192, 193, 194, 195, 196, 197, 198, 199, 200, 201, 202, 203, 185, 186, 187), (144, 223, 239, 148), (148, 239, 238, 149), (149, 238, 237, 150), (150, 237, 236, 151), (151, 236, 235, 152), (152, 235, 234, 153), (153, 234, 233, 154), (154, 233, 232, 155), (155, 232, 231, 156), (156, 231, 230, 157), (157, 230, 229, 158), (158, 229, 228, 159), (159, 228, 227, 160), (160, 227, 226, 161), (161, 226, 225, 162), (162, 225, 224, 163), (163, 224, 222, 145), (240, 165, 183, 242), (242, 183, 182, 243), (243, 182, 181, 244), (244, 181, 180, 245), (245, 180, 179, 246), (246, 179, 178, 247), (247, 178, 177, 248), (248, 177, 176, 249), (249, 176, 175, 250), (250, 175, 174, 251), (251, 174, 173, 252), (252, 173, 172, 253), (253, 172, 171, 254), (254, 171, 170, 255), (255, 170, 169, 256), (256, 169, 168, 257), (257, 168, 164, 241), (258, 185, 203, 260), (260, 203, 202, 261), (261, 202, 201, 262), (262, 201, 200, 263), (263, 200, 199, 264), (264, 199, 198, 265), (265, 198, 197, 266), (266, 197, 196, 267), (267, 196, 195, 268), (268, 195, 194, 269), (269, 194, 193, 270), (270, 193, 192, 271), (271, 192, 191, 272), (272, 191, 190, 273), (273, 190, 189, 274), (274, 189, 188, 275), (275, 188, 184, 259), (124, 205, 221, 128), (128, 221, 220, 129), (129, 220, 219, 130), (130, 219, 218, 131), (131, 218, 217, 132), (132, 217, 216, 133), (133, 216, 215, 134), (134, 215, 214, 135), (135, 214, 213, 136), (136, 213, 212, 137), (137, 212, 211, 138), (138, 211, 210, 139), (139, 210, 209, 140), (140, 209, 208, 141), (141, 208, 207, 142), (142, 207, 206, 143), (143, 206, 204, 125), (48, 127, 126, 90, 89), (276, 280, 281, 282, 283, 284, 285, 286, 287, 288, 289, 290, 291, 292, 293, 294, 295, 296, 297, 298, 299, 300, 301, 277, 278, 279), (302, 306, 307, 308, 309, 310, 311, 312, 313, 314, 315, 316, 317, 318, 319, 320, 321, 322, 323, 324, 325, 326, 327, 303, 304, 305), (328, 332, 333, 334, 335, 336, 337, 338, 339, 340, 341, 342, 343, 344, 345, 346, 347, 348, 349, 350, 351, 352, 353, 329, 330, 331), (354, 358, 359, 360, 361, 362, 363, 364, 365, 366, 367, 368, 369, 370, 371, 372, 373, 374, 375, 376, 377, 378, 379, 355, 356, 357), (380, 385, 386, 387, 388, 389, 390, 391, 392, 393, 394, 395, 396, 397, 398, 399, 400, 401, 402, 403, 404, 405, 406, 381, 382, 383, 384), (407, 412, 413, 414, 415, 416, 417, 418, 419, 420, 421, 422, 423, 424, 425, 426, 427, 428, 429, 430, 431, 432, 433, 408, 409, 410, 411), (434, 439, 440, 441, 442, 443, 444, 445, 446, 447, 448, 449, 450, 451, 452, 453, 454, 455, 456, 457, 458, 459, 460, 435, 436, 437, 438), (461, 466, 467, 468, 469, 470, 471, 472, 473, 474, 475, 476, 477, 478, 479, 480, 481, 482, 483, 484, 485, 486, 487, 462, 463, 464, 465), (434, 277, 301, 439), (439, 301, 300, 440), (440, 300, 299, 441), (441, 299, 298, 442), (442, 298, 297, 443), (443, 297, 296, 444), (444, 296, 295, 445), (445, 295, 294, 446), (446, 294, 293, 447), (447, 293, 292, 448), (448, 292, 291, 449), (449, 291, 290, 450), (450, 290, 289, 451), (451, 289, 288, 452), (452, 288, 287, 453), (453, 287, 286, 454), (454, 286, 285, 455), (455, 285, 284, 456), (456, 284, 283, 457), (457, 283, 282, 458), (458, 282, 281, 459), (459, 281, 280, 460), (460, 280, 276, 435), (461, 303, 327, 466), (466, 327, 326, 467), (467, 326, 325, 468), (468, 325, 324, 469), (469, 324, 323, 470), (470, 323, 322, 471), (471, 322, 321, 472), (472, 321, 320, 473), (473, 320, 319, 474), (474, 319, 318, 475), (475, 318, 317, 476), (476, 317, 316, 477), (477, 316, 315, 478), (478, 315, 314, 479), (479, 314, 313, 480), (480, 313, 312, 481), (481, 312, 311, 482), (482, 311, 310, 483), (483, 310, 309, 484), (484, 309, 308, 485), (485, 308, 307, 486), (486, 307, 306, 487), (487, 306, 302, 462), (328, 381, 406, 332), (332, 406, 405, 333), (333, 405, 404, 334), (334, 404, 403, 335), (335, 403, 402, 336), (336, 402, 401, 337), (337, 401, 400, 338), (338, 400, 399, 339), (339, 399, 398, 340), (340, 398, 397, 341), (341, 397, 396, 342), (342, 396, 395, 343), (343, 395, 394, 344), (344, 394, 393, 345), (345, 393, 392, 346), (346, 392, 391, 347), (347, 391, 390, 348), (348, 390, 389, 349), (349, 389, 388, 350), (350, 388, 387, 351), (351, 387, 386, 352), (352, 386, 385, 353), (353, 385, 380, 329), (354, 408, 433, 358), (358, 433, 432, 359), (359, 432, 431, 360), (360, 431, 430, 361), (361, 430, 429, 362), (362, 429, 428, 363), (363, 428, 427, 364), (364, 427, 426, 365), (365, 426, 425, 366), (366, 425, 424, 367), (367, 424, 423, 368), (368, 423, 422, 369), (369, 422, 421, 370), (370, 421, 420, 371), (371, 420, 419, 372), (372, 419, 418, 373), (373, 418, 417, 374), (374, 417, 416, 375), (375, 416, 415, 376), (376, 415, 414, 377), (377, 414, 413, 378), (378, 413, 412, 379), (379, 412, 407, 355), (279, 278, 305, 304, 14, 15)])
me_plane_001.materials.append(mat_material_002)
me_plane_001.materials.append(mat_material_001)
me_plane_001.materials.append(mat_fur_material)
me_plane_001.use_remesh_preserve_volume = False
me_plane_001.use_remesh_preserve_attributes = False
me_plane_001.use_mirror_vertex_groups = False
me_plane_001.update()
me_plane = bpy.data.meshes.new('Plane')
me_plane.from_pydata([(-1.0, -1.236, 0.0), (1.0, -1.236, 0.0), (-1.0, 1.0, 0.0), (1.0, 1.0, 0.0), (-1.0, -1.236, 0.04584), (1.0, -1.236, 0.04584), (-1.0, 1.0, 0.04584), (1.0, 1.0, 0.04584)], [], [(0, 2, 3, 1), (4, 5, 7, 6), (3, 2, 6, 7), (0, 1, 5, 4), (1, 3, 7, 5), (2, 0, 4, 6)])
me_plane.materials.append(mat_material_002)
me_plane.materials.append(mat_fur_material)
me_plane.use_remesh_preserve_volume = False
me_plane.use_remesh_preserve_attributes = False
me_plane.use_mirror_vertex_groups = False
me_plane.update()

# ---- objects
ob_plane_006 = bpy.data.objects.new('Plane.006', me_plane_007)
ob_plane_005 = bpy.data.objects.new('Plane.005', me_plane_006)
ob_plane_004 = bpy.data.objects.new('Plane.004', me_plane_005)
ob_plane_003 = bpy.data.objects.new('Plane.003', me_plane_004)
ob_cube_000 = bpy.data.objects.new('Cube.000', me_cube_009)
ob_plane_002 = bpy.data.objects.new('Plane.002', me_plane_003)
ob_cube_002 = bpy.data.objects.new('Cube.002', me_cube_007)
ob_plane_001 = bpy.data.objects.new('Plane.001', me_plane_001)
ob_plane = bpy.data.objects.new('Plane', me_plane)
ob_camera = bpy.data.objects.new('Camera', cam_camera)

# ---- transforms, parenting, visibility, modifiers, constraints
ob_plane_006.location = (23.39, -10.04, 5.859)
ob_plane_006.rotation_euler = (1.788, -0.0, 4.712)
ob_plane_006.scale = (3.327, 3.327, 3.327)
ob_plane_006.lineart.crease_threshold = 0.0
ob_plane_005.location = (-2.31, -22.89, 8.453)
ob_plane_005.rotation_euler = (1.571, -0.0, 0.0)
ob_plane_005.scale = (13.35, 13.35, 13.35)
ob_plane_005.lineart.crease_threshold = 0.0
ob_plane_004.location = (-2.31, -12.92, 9.383)
ob_plane_004.scale = (13.35, 13.35, 13.35)
ob_plane_004.lineart.crease_threshold = 0.0
ob_plane_003.location = (4.359, 2.521, 5.859)
ob_plane_003.rotation_euler = (1.788, -0.0, 0.0)
ob_plane_003.scale = (3.327, 3.327, 3.327)
ob_plane_003.lineart.crease_threshold = 0.0
ob_cube_000.location = (-3.387, -5.042, 4.491)
ob_cube_000.rotation_euler = (-2.738, 1.571, 0.0)
ob_cube_000.scale = (-0.1121, 1.0, 1.0)
ob_cube_000.lineart.crease_threshold = 0.0
ob_plane_002.location = (-15.22, -10.63, 7.572)
ob_plane_002.rotation_euler = (-0.0, 1.571, 0.0)
ob_plane_002.scale = (7.526, 10.76, 7.689)
ob_plane_002.lineart.crease_threshold = 0.0
_m = ob_plane_002.modifiers.new('ParticleSystem 1', 'PARTICLE_SYSTEM')
ob_cube_002.location = (0.2986, -5.042, 4.491)
ob_cube_002.rotation_euler = (0.404, 1.571, 0.0)
ob_cube_002.scale = (-0.1121, 1.0, 1.0)
ob_cube_002.lineart.crease_threshold = 0.0
ob_plane_001.location = (0.0, 0.0, 4.436)
ob_plane_001.rotation_euler = (1.571, -0.0, 0.0)
ob_plane_001.scale = (8.263, 4.181, 1.0)
ob_plane_001.lineart.crease_threshold = 0.0
_m = ob_plane_001.modifiers.new('ParticleSystem 1', 'PARTICLE_SYSTEM')
ob_plane.location = (-0.02939, -10.63, 0.0)
ob_plane.scale = (15.54, 10.76, 7.689)
ob_plane.lineart.crease_threshold = 0.0
_m = ob_plane.modifiers.new('ParticleSystem 1', 'PARTICLE_SYSTEM')
ob_camera.location = (20.61, -23.76, 6.871)
ob_camera.rotation_euler = (1.382, -1.2e-05, 0.927)
ob_camera.lock_rotations_4d = False
ob_camera.empty_display_type = 'ARROWS'
ob_camera.color = (0.0, 0.0, 0.0, 0.0)
ob_camera.display_type = 'WIRE'
ob_camera.lineart.crease_threshold = 0.0

# ---- collection membership
col_collection_1.objects.link(ob_plane_006)
col_collection_1.objects.link(ob_plane_005)
col_collection_1.objects.link(ob_plane_004)
col_collection_1.objects.link(ob_plane_003)
col_collection_1.objects.link(ob_cube_000)
col_collection_1.objects.link(ob_plane_002)
col_collection_1.objects.link(ob_cube_002)
col_collection_1.objects.link(ob_plane_001)
col_collection_1.objects.link(ob_plane)
col_collection_1.objects.link(ob_camera)

# ---- scene / render settings (as saved in the file)
scene.camera = ob_camera
scene.frame_start = 1; scene.frame_end = 250; scene.frame_set(0)
scene.render.engine = 'CYCLES'
scene.render.resolution_percentage = 80
scene.render.dither_intensity = 0.0
scene.cycles.samples = 128
scene.cycles.sampling_pattern = 'TABULATED_SOBOL'
scene.cycles.use_adaptive_sampling = False
scene.cycles.use_light_tree = False
scene.view_settings.view_transform = 'Filmic'
bpy.context.view_layer.update()
